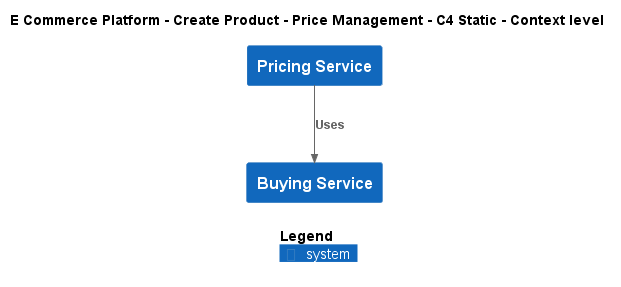

The diagram above was rendered by PlantUML. Its source (embedded in the PNG):
@startuml
!include ..\..\..\..\.c4s\C4_Context.puml

AddElementTag("c4interflow:lifecycle:new", $bgColor=green, $fontColor=#ffffff, $borderColor=green, $shadowing="False")
AddElementTag("c4interflow:lifecycle:changed", $bgColor=orange, $fontColor=#ffffff, $borderColor=orange, $shadowing="False")
AddElementTag("c4interflow:lifecycle:removed", $bgColor=red, $fontColor=#ffffff, $borderColor=red, $shadowing="False")

AddRelTag("c4interflow:lifecycle:new", $textColor=green, $lineColor=green)
AddRelTag("c4interflow:lifecycle:changed", $textColor=orange, $lineColor=orange)
AddRelTag("c4interflow:lifecycle:removed", $textColor=red, $lineColor=red)

SHOW_PERSON_PORTRAIT()
LAYOUT_TOP_DOWN()

skinparam linetype polyline

title E Commerce Platform - Create Product - Price Management - C4 Static - Context level

System(ECommercePlatform.CreateProduct.PriceManagement.SoftwareSystems.PricingService, "Pricing Service", "")
System(ECommercePlatform.CreateProduct.BuyingAndMerchandising.SoftwareSystems.BuyingService, "Buying Service", "")

Rel(ECommercePlatform.CreateProduct.PriceManagement.SoftwareSystems.PricingService, ECommercePlatform.CreateProduct.BuyingAndMerchandising.SoftwareSystems.BuyingService, "Uses")


SHOW_LEGEND()
@enduml